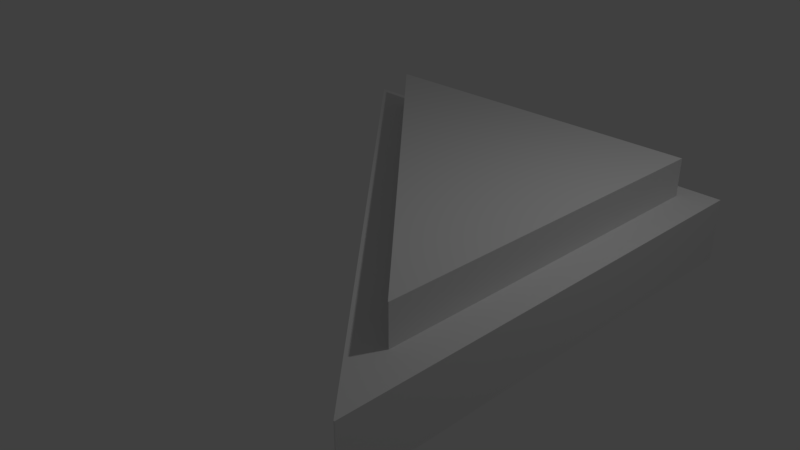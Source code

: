 # Source: play_Button.blend  (saved by Blender 2.79.0; exported with 4.5.12 LTS)
import bpy
from mathutils import Matrix  # noqa: F401  (used for matrix-valued properties, if any)

bpy.ops.wm.read_factory_settings(use_empty=True)
scene = bpy.context.scene
scene.name = 'Scene'

# ---- collections
col_collection_1 = bpy.data.collections.new('Collection 1'); scene.collection.children.link(col_collection_1)

# ---- world
world_world = bpy.data.worlds.new('World'); scene.world = world_world
world_world.color = (0.05088, 0.05088, 0.05088)
world_world.use_sun_shadow = False
world_world.sun_shadow_jitter_overblur = 0.0
world_world.cycles.sampling_method = 'MANUAL'

# ---- cameras
cam_camera = bpy.data.cameras.new('Camera')
cam_camera.clip_end = 100.0
cam_camera.lens = 35.0
cam_camera.sensor_width = 32.0
cam_camera.sensor_height = 18.0
cam_camera.ortho_scale = 7.314
cam_camera.dof.focus_distance = 0.0
cam_camera.dof.aperture_fstop = 128.0

# ---- lights
light_lamp = bpy.data.lights.new('Lamp', 'POINT')
light_lamp.transmission_factor = 0.0
light_lamp.cutoff_distance = 30.0
light_lamp.energy = 100.0
light_lamp.shadow_buffer_clip_start = 1.001
light_lamp.shadow_soft_size = 0.1
light_lamp.shadow_maximum_resolution = 0.006
light_lamp.use_absolute_resolution = True

# ---- meshes
me_plane_001 = bpy.data.meshes.new('Plane.001')
me_plane_001.from_pydata([(0.996, -1.0, 0.2667), (1.0, -1.0, 0.0), (-1.0, 1.0, 0.0), (1.0, 1.0, 0.0), (0.996, -1.0, 0.0), (1.0, -1.0, 0.2667), (1.0, 1.0, 0.2667), (-1.0, 1.0, 0.2667), (1.176, -1.411, 0.06053), (1.181, -1.411, -0.2766), (-1.347, 1.117, -0.2766), (1.181, 1.117, -0.2766), (1.176, -1.411, -0.2766), (1.181, -1.411, 0.06053), (1.181, 1.117, 0.06053), (-1.347, 1.117, 0.06053)], [], [(7, 0, 5, 6), (1, 3, 6, 5), (2, 3, 1, 4), (2, 4, 0, 7), (3, 2, 7, 6), (4, 1, 5, 0), (15, 8, 13, 14), (9, 11, 14, 13), (10, 11, 9, 12), (10, 12, 8, 15), (11, 10, 15, 14), (12, 9, 13, 8)])
me_plane_001.use_remesh_preserve_volume = False
me_plane_001.use_remesh_preserve_attributes = False
me_plane_001.use_mirror_vertex_groups = False
me_plane_001.update()

# ---- objects
ob_lamp = bpy.data.objects.new('Lamp', light_lamp)
ob_camera = bpy.data.objects.new('Camera', cam_camera)
ob_plane_001 = bpy.data.objects.new('Plane.001', me_plane_001)

# ---- transforms, parenting, visibility, modifiers, constraints
ob_lamp.location = (4.076, 1.005, 5.904)
ob_lamp.rotation_euler = (0.6503, 0.05522, 1.866)
ob_lamp.lock_rotations_4d = False
ob_lamp.empty_display_type = 'ARROWS'
ob_lamp.color = (0.0, 0.0, 0.0, 0.0)
ob_lamp.lineart.crease_threshold = 0.0
ob_camera.location = (7.481, -6.508, 5.344)
ob_camera.rotation_euler = (1.109, 0.0, 0.8149)
ob_camera.lock_rotations_4d = False
ob_camera.empty_display_type = 'ARROWS'
ob_camera.color = (0.0, 0.0, 0.0, 0.0)
ob_camera.display_type = 'WIRE'
ob_camera.lineart.crease_threshold = 0.0
ob_plane_001.location = (0.2009, 0.3572, 0.6719)
ob_plane_001.scale = (2.43, 2.43, 2.43)
ob_plane_001.lineart.crease_threshold = 0.0

# ---- collection membership
col_collection_1.objects.link(ob_lamp)
col_collection_1.objects.link(ob_camera)
col_collection_1.objects.link(ob_plane_001)

# ---- scene / render settings (as saved in the file)
scene.camera = ob_camera
scene.frame_start = 1; scene.frame_end = 250; scene.frame_set(1)
scene.render.engine = 'BLENDER_EEVEE_NEXT'
scene.render.resolution_percentage = 50
scene.render.dither_intensity = 0.0
scene.cycles.use_denoising = False
scene.cycles.samples = 128
scene.cycles.sampling_pattern = 'TABULATED_SOBOL'
scene.cycles.use_adaptive_sampling = False
scene.cycles.use_light_tree = False
scene.cycles.blur_glossy = 0.0
scene.cycles.sample_clamp_indirect = 0.0
scene.view_settings.view_transform = 'Standard'
bpy.context.view_layer.update()

